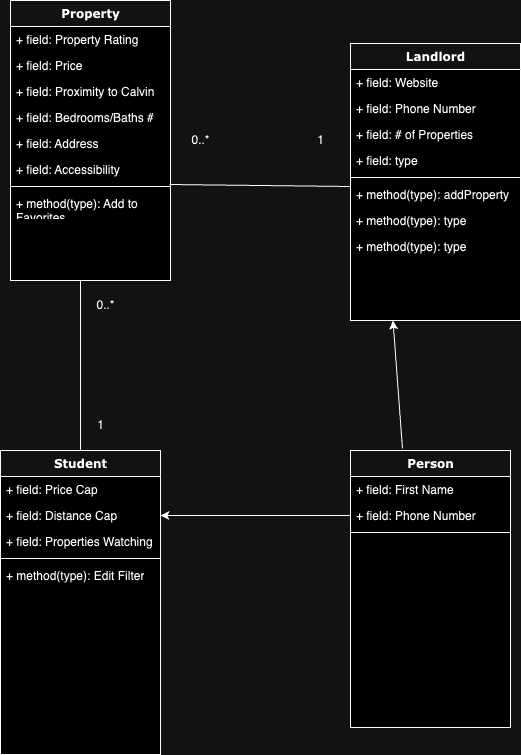

The diagram above was exported from draw.io. Its source (the exported page's mxGraphModel, read from the mxfile embedded in the PNG):
<mxGraphModel dx="1434" dy="907" grid="1" gridSize="10" guides="1" tooltips="1" connect="1" arrows="1" fold="1" page="1" pageScale="1" pageWidth="1100" pageHeight="850" background="none" math="0" shadow="0">
  <root>
    <mxCell id="0" />
    <mxCell id="1" parent="0" />
    <mxCell id="78961159f06e98e8-17" value="Property" style="swimlane;html=1;fontStyle=1;align=center;verticalAlign=top;childLayout=stackLayout;horizontal=1;startSize=26;horizontalStack=0;resizeParent=1;resizeLast=0;collapsible=1;marginBottom=0;swimlaneFillColor=#ffffff;rounded=0;shadow=0;comic=0;labelBackgroundColor=none;strokeWidth=1;fillColor=none;fontFamily=Verdana;fontSize=12" parent="1" vertex="1">
      <mxGeometry x="90" y="40" width="160" height="280" as="geometry" />
    </mxCell>
    <mxCell id="78961159f06e98e8-21" value="+ field: Property Rating" style="text;html=1;strokeColor=none;fillColor=none;align=left;verticalAlign=top;spacingLeft=4;spacingRight=4;whiteSpace=wrap;overflow=hidden;rotatable=0;points=[[0,0.5],[1,0.5]];portConstraint=eastwest;" parent="78961159f06e98e8-17" vertex="1">
      <mxGeometry y="26" width="160" height="26" as="geometry" />
    </mxCell>
    <mxCell id="78961159f06e98e8-23" value="+ field: Price" style="text;html=1;strokeColor=none;fillColor=none;align=left;verticalAlign=top;spacingLeft=4;spacingRight=4;whiteSpace=wrap;overflow=hidden;rotatable=0;points=[[0,0.5],[1,0.5]];portConstraint=eastwest;" parent="78961159f06e98e8-17" vertex="1">
      <mxGeometry y="52" width="160" height="26" as="geometry" />
    </mxCell>
    <mxCell id="78961159f06e98e8-25" value="+ field: Proximity to Calvin" style="text;html=1;strokeColor=none;fillColor=none;align=left;verticalAlign=top;spacingLeft=4;spacingRight=4;whiteSpace=wrap;overflow=hidden;rotatable=0;points=[[0,0.5],[1,0.5]];portConstraint=eastwest;" parent="78961159f06e98e8-17" vertex="1">
      <mxGeometry y="78" width="160" height="26" as="geometry" />
    </mxCell>
    <mxCell id="78961159f06e98e8-26" value="+ field: Bedrooms/Baths #" style="text;html=1;strokeColor=none;fillColor=none;align=left;verticalAlign=top;spacingLeft=4;spacingRight=4;whiteSpace=wrap;overflow=hidden;rotatable=0;points=[[0,0.5],[1,0.5]];portConstraint=eastwest;" parent="78961159f06e98e8-17" vertex="1">
      <mxGeometry y="104" width="160" height="26" as="geometry" />
    </mxCell>
    <mxCell id="78961159f06e98e8-24" value="+ field: Address" style="text;html=1;strokeColor=none;fillColor=none;align=left;verticalAlign=top;spacingLeft=4;spacingRight=4;whiteSpace=wrap;overflow=hidden;rotatable=0;points=[[0,0.5],[1,0.5]];portConstraint=eastwest;" parent="78961159f06e98e8-17" vertex="1">
      <mxGeometry y="130" width="160" height="26" as="geometry" />
    </mxCell>
    <mxCell id="78961159f06e98e8-27" value="+ field: Accessibility" style="text;html=1;strokeColor=none;fillColor=none;align=left;verticalAlign=top;spacingLeft=4;spacingRight=4;whiteSpace=wrap;overflow=hidden;rotatable=0;points=[[0,0.5],[1,0.5]];portConstraint=eastwest;" parent="78961159f06e98e8-17" vertex="1">
      <mxGeometry y="156" width="160" height="26" as="geometry" />
    </mxCell>
    <mxCell id="78961159f06e98e8-19" value="" style="line;html=1;strokeWidth=1;fillColor=none;align=left;verticalAlign=middle;spacingTop=-1;spacingLeft=3;spacingRight=3;rotatable=0;labelPosition=right;points=[];portConstraint=eastwest;" parent="78961159f06e98e8-17" vertex="1">
      <mxGeometry y="182" width="160" height="8" as="geometry" />
    </mxCell>
    <mxCell id="78961159f06e98e8-20" value="+ method(type): Add to Favorites" style="text;html=1;strokeColor=none;fillColor=none;align=left;verticalAlign=top;spacingLeft=4;spacingRight=4;whiteSpace=wrap;overflow=hidden;rotatable=0;points=[[0,0.5],[1,0.5]];portConstraint=eastwest;" parent="78961159f06e98e8-17" vertex="1">
      <mxGeometry y="190" width="160" height="26" as="geometry" />
    </mxCell>
    <mxCell id="78961159f06e98e8-30" value="Landlord" style="swimlane;html=1;fontStyle=1;align=center;verticalAlign=top;childLayout=stackLayout;horizontal=1;startSize=26;horizontalStack=0;resizeParent=1;resizeLast=0;collapsible=1;marginBottom=0;swimlaneFillColor=#ffffff;rounded=0;shadow=0;comic=0;labelBackgroundColor=none;strokeWidth=1;fillColor=none;fontFamily=Verdana;fontSize=12" parent="1" vertex="1">
      <mxGeometry x="430" y="83" width="170" height="277" as="geometry" />
    </mxCell>
    <mxCell id="78961159f06e98e8-32" value="+ field: Website" style="text;html=1;strokeColor=none;fillColor=none;align=left;verticalAlign=top;spacingLeft=4;spacingRight=4;whiteSpace=wrap;overflow=hidden;rotatable=0;points=[[0,0.5],[1,0.5]];portConstraint=eastwest;" parent="78961159f06e98e8-30" vertex="1">
      <mxGeometry y="26" width="170" height="26" as="geometry" />
    </mxCell>
    <mxCell id="78961159f06e98e8-33" value="+ field: Phone Number" style="text;html=1;strokeColor=none;fillColor=none;align=left;verticalAlign=top;spacingLeft=4;spacingRight=4;whiteSpace=wrap;overflow=hidden;rotatable=0;points=[[0,0.5],[1,0.5]];portConstraint=eastwest;" parent="78961159f06e98e8-30" vertex="1">
      <mxGeometry y="52" width="170" height="26" as="geometry" />
    </mxCell>
    <mxCell id="78961159f06e98e8-34" value="+ field: # of Properties" style="text;html=1;strokeColor=none;fillColor=none;align=left;verticalAlign=top;spacingLeft=4;spacingRight=4;whiteSpace=wrap;overflow=hidden;rotatable=0;points=[[0,0.5],[1,0.5]];portConstraint=eastwest;" parent="78961159f06e98e8-30" vertex="1">
      <mxGeometry y="78" width="170" height="26" as="geometry" />
    </mxCell>
    <mxCell id="78961159f06e98e8-37" value="+ field: type" style="text;html=1;strokeColor=none;fillColor=none;align=left;verticalAlign=top;spacingLeft=4;spacingRight=4;whiteSpace=wrap;overflow=hidden;rotatable=0;points=[[0,0.5],[1,0.5]];portConstraint=eastwest;" parent="78961159f06e98e8-30" vertex="1">
      <mxGeometry y="104" width="170" height="26" as="geometry" />
    </mxCell>
    <mxCell id="78961159f06e98e8-38" value="" style="line;html=1;strokeWidth=1;fillColor=none;align=left;verticalAlign=middle;spacingTop=-1;spacingLeft=3;spacingRight=3;rotatable=0;labelPosition=right;points=[];portConstraint=eastwest;" parent="78961159f06e98e8-30" vertex="1">
      <mxGeometry y="130" width="170" height="8" as="geometry" />
    </mxCell>
    <mxCell id="78961159f06e98e8-39" value="+ method(type): addProperty" style="text;html=1;strokeColor=none;fillColor=none;align=left;verticalAlign=top;spacingLeft=4;spacingRight=4;whiteSpace=wrap;overflow=hidden;rotatable=0;points=[[0,0.5],[1,0.5]];portConstraint=eastwest;" parent="78961159f06e98e8-30" vertex="1">
      <mxGeometry y="138" width="170" height="26" as="geometry" />
    </mxCell>
    <mxCell id="78961159f06e98e8-40" value="+ method(type): type" style="text;html=1;strokeColor=none;fillColor=none;align=left;verticalAlign=top;spacingLeft=4;spacingRight=4;whiteSpace=wrap;overflow=hidden;rotatable=0;points=[[0,0.5],[1,0.5]];portConstraint=eastwest;" parent="78961159f06e98e8-30" vertex="1">
      <mxGeometry y="164" width="170" height="26" as="geometry" />
    </mxCell>
    <mxCell id="78961159f06e98e8-42" value="+ method(type): type" style="text;html=1;strokeColor=none;fillColor=none;align=left;verticalAlign=top;spacingLeft=4;spacingRight=4;whiteSpace=wrap;overflow=hidden;rotatable=0;points=[[0,0.5],[1,0.5]];portConstraint=eastwest;" parent="78961159f06e98e8-30" vertex="1">
      <mxGeometry y="190" width="170" height="26" as="geometry" />
    </mxCell>
    <mxCell id="78961159f06e98e8-69" value="Student" style="swimlane;html=1;fontStyle=1;align=center;verticalAlign=top;childLayout=stackLayout;horizontal=1;startSize=26;horizontalStack=0;resizeParent=1;resizeLast=0;collapsible=1;marginBottom=0;swimlaneFillColor=#ffffff;rounded=0;shadow=0;comic=0;labelBackgroundColor=none;strokeWidth=1;fillColor=none;fontFamily=Verdana;fontSize=12" parent="1" vertex="1">
      <mxGeometry x="80" y="489.9999999999999" width="160" height="304" as="geometry" />
    </mxCell>
    <mxCell id="78961159f06e98e8-70" value="+ field: Price Cap" style="text;html=1;strokeColor=none;fillColor=none;align=left;verticalAlign=top;spacingLeft=4;spacingRight=4;whiteSpace=wrap;overflow=hidden;rotatable=0;points=[[0,0.5],[1,0.5]];portConstraint=eastwest;" parent="78961159f06e98e8-69" vertex="1">
      <mxGeometry y="26" width="160" height="26" as="geometry" />
    </mxCell>
    <mxCell id="78961159f06e98e8-71" value="+ field: Distance Cap&amp;nbsp;" style="text;html=1;strokeColor=none;fillColor=none;align=left;verticalAlign=top;spacingLeft=4;spacingRight=4;whiteSpace=wrap;overflow=hidden;rotatable=0;points=[[0,0.5],[1,0.5]];portConstraint=eastwest;" parent="78961159f06e98e8-69" vertex="1">
      <mxGeometry y="52" width="160" height="26" as="geometry" />
    </mxCell>
    <mxCell id="78961159f06e98e8-72" value="+ field: Properties Watching" style="text;html=1;strokeColor=none;fillColor=none;align=left;verticalAlign=top;spacingLeft=4;spacingRight=4;whiteSpace=wrap;overflow=hidden;rotatable=0;points=[[0,0.5],[1,0.5]];portConstraint=eastwest;" parent="78961159f06e98e8-69" vertex="1">
      <mxGeometry y="78" width="160" height="26" as="geometry" />
    </mxCell>
    <mxCell id="78961159f06e98e8-77" value="" style="line;html=1;strokeWidth=1;fillColor=none;align=left;verticalAlign=middle;spacingTop=-1;spacingLeft=3;spacingRight=3;rotatable=0;labelPosition=right;points=[];portConstraint=eastwest;" parent="78961159f06e98e8-69" vertex="1">
      <mxGeometry y="104" width="160" height="8" as="geometry" />
    </mxCell>
    <mxCell id="78961159f06e98e8-78" value="+ method(type): Edit Filter" style="text;html=1;strokeColor=none;fillColor=none;align=left;verticalAlign=top;spacingLeft=4;spacingRight=4;whiteSpace=wrap;overflow=hidden;rotatable=0;points=[[0,0.5],[1,0.5]];portConstraint=eastwest;" parent="78961159f06e98e8-69" vertex="1">
      <mxGeometry y="112" width="160" height="26" as="geometry" />
    </mxCell>
    <mxCell id="_nFnrQdoYIx7JRexiGkr-1" value="1" style="text;html=1;align=center;verticalAlign=middle;resizable=0;points=[];autosize=1;strokeColor=none;fillColor=none;" parent="1" vertex="1">
      <mxGeometry x="385" y="165" width="30" height="30" as="geometry" />
    </mxCell>
    <mxCell id="_nFnrQdoYIx7JRexiGkr-2" value="1" style="text;html=1;align=center;verticalAlign=middle;resizable=0;points=[];autosize=1;strokeColor=none;fillColor=none;" parent="1" vertex="1">
      <mxGeometry x="165" y="450" width="30" height="30" as="geometry" />
    </mxCell>
    <mxCell id="QaLg2x2hajxoVR2_l-kF-1" value="" style="endArrow=none;html=1;rounded=0;exitX=0.994;exitY=1.077;exitDx=0;exitDy=0;exitPerimeter=0;entryX=0;entryY=0.5;entryDx=0;entryDy=0;" parent="1" source="78961159f06e98e8-27" edge="1">
      <mxGeometry width="50" height="50" relative="1" as="geometry">
        <mxPoint x="330" y="420" as="sourcePoint" />
        <mxPoint x="430" y="226" as="targetPoint" />
      </mxGeometry>
    </mxCell>
    <mxCell id="QaLg2x2hajxoVR2_l-kF-2" value="" style="endArrow=none;html=1;rounded=0;exitX=0.5;exitY=0;exitDx=0;exitDy=0;" parent="1" source="78961159f06e98e8-69" edge="1">
      <mxGeometry width="50" height="50" relative="1" as="geometry">
        <mxPoint x="330" y="420" as="sourcePoint" />
        <mxPoint x="160" y="320" as="targetPoint" />
      </mxGeometry>
    </mxCell>
    <mxCell id="QaLg2x2hajxoVR2_l-kF-5" value="Person" style="swimlane;html=1;fontStyle=1;align=center;verticalAlign=top;childLayout=stackLayout;horizontal=1;startSize=26;horizontalStack=0;resizeParent=1;resizeLast=0;collapsible=1;marginBottom=0;swimlaneFillColor=#ffffff;rounded=0;shadow=0;comic=0;labelBackgroundColor=none;strokeWidth=1;fillColor=none;fontFamily=Verdana;fontSize=12" parent="1" vertex="1">
      <mxGeometry x="430" y="490" width="160" height="277" as="geometry" />
    </mxCell>
    <mxCell id="QaLg2x2hajxoVR2_l-kF-6" value="+ field: First Name" style="text;html=1;strokeColor=none;fillColor=none;align=left;verticalAlign=top;spacingLeft=4;spacingRight=4;whiteSpace=wrap;overflow=hidden;rotatable=0;points=[[0,0.5],[1,0.5]];portConstraint=eastwest;" parent="QaLg2x2hajxoVR2_l-kF-5" vertex="1">
      <mxGeometry y="26" width="160" height="26" as="geometry" />
    </mxCell>
    <mxCell id="QaLg2x2hajxoVR2_l-kF-8" value="+ field: Phone Number" style="text;html=1;strokeColor=none;fillColor=none;align=left;verticalAlign=top;spacingLeft=4;spacingRight=4;whiteSpace=wrap;overflow=hidden;rotatable=0;points=[[0,0.5],[1,0.5]];portConstraint=eastwest;" parent="QaLg2x2hajxoVR2_l-kF-5" vertex="1">
      <mxGeometry y="52" width="160" height="26" as="geometry" />
    </mxCell>
    <mxCell id="QaLg2x2hajxoVR2_l-kF-12" value="" style="line;html=1;strokeWidth=1;fillColor=none;align=left;verticalAlign=middle;spacingTop=-1;spacingLeft=3;spacingRight=3;rotatable=0;labelPosition=right;points=[];portConstraint=eastwest;" parent="QaLg2x2hajxoVR2_l-kF-5" vertex="1">
      <mxGeometry y="78" width="160" height="8" as="geometry" />
    </mxCell>
    <mxCell id="QaLg2x2hajxoVR2_l-kF-16" value="" style="endArrow=classic;html=1;rounded=0;exitX=0;exitY=0.5;exitDx=0;exitDy=0;entryX=1;entryY=0.5;entryDx=0;entryDy=0;" parent="1" source="QaLg2x2hajxoVR2_l-kF-8" target="78961159f06e98e8-71" edge="1">
      <mxGeometry width="50" height="50" relative="1" as="geometry">
        <mxPoint x="270" y="460" as="sourcePoint" />
        <mxPoint x="320" y="410" as="targetPoint" />
      </mxGeometry>
    </mxCell>
    <mxCell id="QaLg2x2hajxoVR2_l-kF-17" value="" style="endArrow=classic;html=1;rounded=0;exitX=0.325;exitY=-0.007;exitDx=0;exitDy=0;entryX=0.25;entryY=1;entryDx=0;entryDy=0;exitPerimeter=0;" parent="1" source="QaLg2x2hajxoVR2_l-kF-5" target="78961159f06e98e8-30" edge="1">
      <mxGeometry width="50" height="50" relative="1" as="geometry">
        <mxPoint x="495" y="450" as="sourcePoint" />
        <mxPoint x="305" y="450" as="targetPoint" />
      </mxGeometry>
    </mxCell>
    <mxCell id="OMzka1yvrk8bmyk-swWK-1" value="0..*" style="text;html=1;align=center;verticalAlign=middle;resizable=0;points=[];autosize=1;strokeColor=none;fillColor=none;" vertex="1" parent="1">
      <mxGeometry x="260" y="165" width="40" height="30" as="geometry" />
    </mxCell>
    <mxCell id="OMzka1yvrk8bmyk-swWK-2" value="0..*" style="text;html=1;align=center;verticalAlign=middle;resizable=0;points=[];autosize=1;strokeColor=none;fillColor=none;" vertex="1" parent="1">
      <mxGeometry x="165" y="330" width="40" height="30" as="geometry" />
    </mxCell>
  </root>
</mxGraphModel>